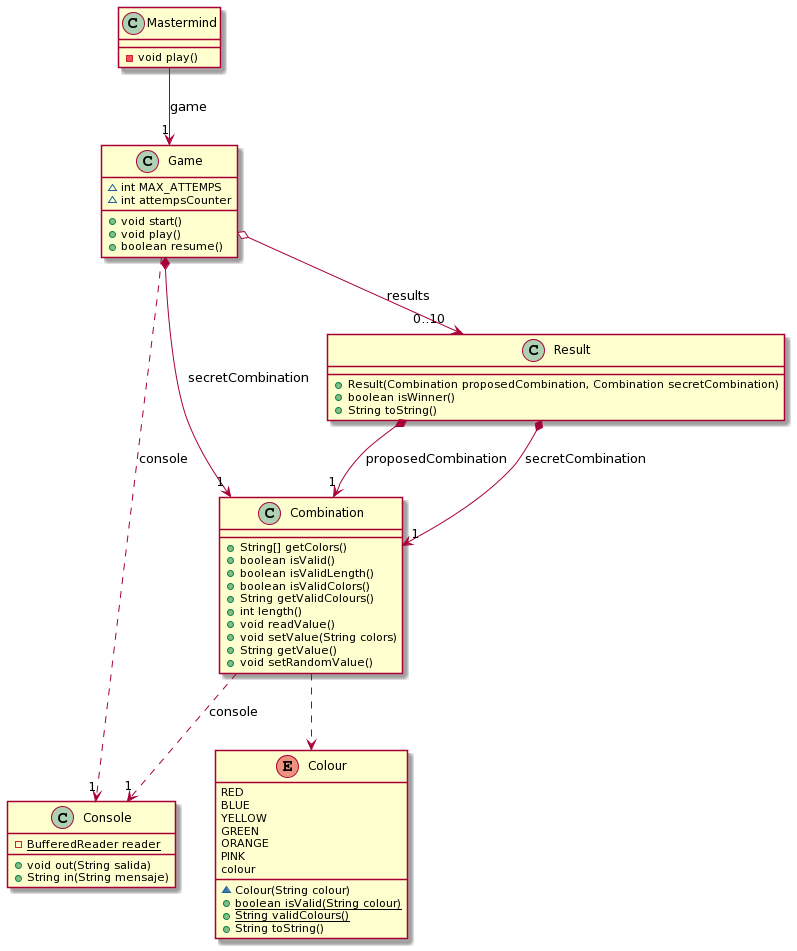

The diagram above was rendered by PlantUML. Its source (embedded in the PNG):
@startuml
class Mastermind [[java:mastermind.Mastermind]] {
	-void play()
}
class Game [[java:mastermind.Game]] {
}
Mastermind --> "1" Game : game
class Game [[java:mastermind.Game]] {
	~int MAX_ATTEMPS
	~int attempsCounter
	+void start()
	+void play()
	+boolean resume()
}
class Console [[java:game.ui.Console]] {
}
Game ..> "1" Console : console
class Combination [[java:mastermind.Combination]] {
}
Game *-down-> "1" Combination : secretCombination
class Result [[java:game.Result]] {
}
Game o-down-> "0..10" Result : results
class Result [[java:mastermind.Result]] {
	+Result(Combination proposedCombination, Combination secretCombination)
	+boolean isWinner()
	+String toString()
}
class Combination [[java:mastermind.Combination]] {
}
Result *--> "1" Combination : proposedCombination
class Combination [[java:mastermind.Combination]] {
}
Result *--> "1" Combination : secretCombination
class Console [[java:mastermind.Console]] {
	-{static}BufferedReader reader
	+void out(String salida)
	+String in(String mensaje)
}
enum Colour [[java:mastermind.Colour]] {
	RED
	BLUE
	YELLOW
	GREEN
	ORANGE
	PINK
	colour
	~Colour(String colour)
	+{static}boolean isValid(String colour)
	+{static}String validColours()
	+String toString()
}
class Combination [[java:mastermind.Combination]] {
	+String[] getColors()
	+boolean isValid()
	+boolean isValidLength()
	+boolean isValidColors()
	+String getValidColours()
	+int length()
	+void readValue()
	+void setValue(String colors)
	+String getValue()
	+void setRandomValue()
}

Combination .down.>Colour
class Console [[java:game.ui.Console]] {
}
Combination ..> "1" Console : console
@enduml